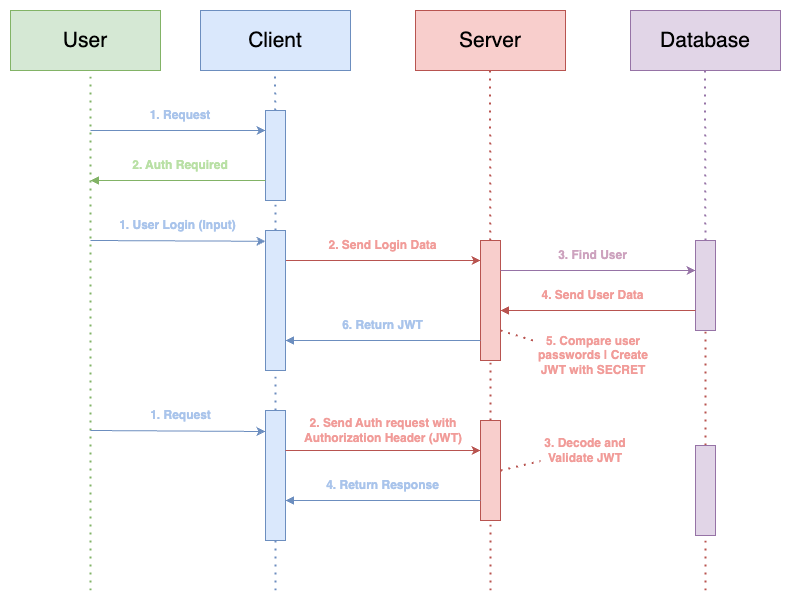

The diagram above was exported from draw.io. Its source (the exported page's mxGraphModel, read from the mxfile embedded in the PNG):
<mxGraphModel dx="1304" dy="870" grid="1" gridSize="10" guides="1" tooltips="1" connect="1" arrows="1" fold="1" page="1" pageScale="1" pageWidth="850" pageHeight="1100" math="0" shadow="0">
  <root>
    <mxCell id="0" />
    <mxCell id="1" parent="0" />
    <mxCell id="NGjQq1jtdViuqMemrlb5-1" value="&lt;font style=&quot;font-size: 21px;&quot;&gt;User&lt;/font&gt;" style="rounded=0;whiteSpace=wrap;html=1;fillColor=#d5e8d4;strokeColor=#82b366;" vertex="1" parent="1">
      <mxGeometry x="20" y="130" width="150" height="60" as="geometry" />
    </mxCell>
    <mxCell id="NGjQq1jtdViuqMemrlb5-2" value="&lt;font style=&quot;font-size: 21px;&quot;&gt;Client&lt;/font&gt;" style="rounded=0;whiteSpace=wrap;html=1;fillColor=#dae8fc;strokeColor=#6c8ebf;" vertex="1" parent="1">
      <mxGeometry x="210" y="130" width="150" height="60" as="geometry" />
    </mxCell>
    <mxCell id="NGjQq1jtdViuqMemrlb5-3" value="&lt;font style=&quot;font-size: 21px;&quot;&gt;Server&lt;/font&gt;" style="rounded=0;whiteSpace=wrap;html=1;fillColor=#f8cecc;strokeColor=#b85450;" vertex="1" parent="1">
      <mxGeometry x="425" y="130" width="150" height="60" as="geometry" />
    </mxCell>
    <mxCell id="NGjQq1jtdViuqMemrlb5-4" value="&lt;font style=&quot;font-size: 21px;&quot;&gt;Database&lt;/font&gt;" style="rounded=0;whiteSpace=wrap;html=1;fillColor=#e1d5e7;strokeColor=#9673a6;" vertex="1" parent="1">
      <mxGeometry x="640" y="130" width="150" height="60" as="geometry" />
    </mxCell>
    <mxCell id="NGjQq1jtdViuqMemrlb5-5" value="" style="endArrow=none;dashed=1;html=1;dashPattern=1 3;strokeWidth=2;rounded=0;fillColor=#d5e8d4;strokeColor=#82b366;" edge="1" parent="1">
      <mxGeometry width="50" height="50" relative="1" as="geometry">
        <mxPoint x="100" y="710" as="sourcePoint" />
        <mxPoint x="100" y="190" as="targetPoint" />
      </mxGeometry>
    </mxCell>
    <mxCell id="NGjQq1jtdViuqMemrlb5-6" value="" style="endArrow=none;dashed=1;html=1;dashPattern=1 3;strokeWidth=2;rounded=0;fillColor=#dae8fc;strokeColor=#6c8ebf;" edge="1" parent="1" source="NGjQq1jtdViuqMemrlb5-9">
      <mxGeometry width="50" height="50" relative="1" as="geometry">
        <mxPoint x="284.5" y="620" as="sourcePoint" />
        <mxPoint x="284.5" y="190" as="targetPoint" />
      </mxGeometry>
    </mxCell>
    <mxCell id="NGjQq1jtdViuqMemrlb5-7" value="" style="endArrow=none;dashed=1;html=1;dashPattern=1 3;strokeWidth=2;rounded=0;fillColor=#f8cecc;strokeColor=#b85450;" edge="1" parent="1" source="NGjQq1jtdViuqMemrlb5-15">
      <mxGeometry width="50" height="50" relative="1" as="geometry">
        <mxPoint x="499.5" y="620" as="sourcePoint" />
        <mxPoint x="499.5" y="190" as="targetPoint" />
      </mxGeometry>
    </mxCell>
    <mxCell id="NGjQq1jtdViuqMemrlb5-8" value="" style="endArrow=none;dashed=1;html=1;dashPattern=1 3;strokeWidth=2;rounded=0;fillColor=#e1d5e7;strokeColor=#9673a6;" edge="1" parent="1" source="NGjQq1jtdViuqMemrlb5-19">
      <mxGeometry width="50" height="50" relative="1" as="geometry">
        <mxPoint x="714.5" y="620" as="sourcePoint" />
        <mxPoint x="714.5" y="190" as="targetPoint" />
      </mxGeometry>
    </mxCell>
    <mxCell id="NGjQq1jtdViuqMemrlb5-10" value="" style="endArrow=none;dashed=1;html=1;dashPattern=1 3;strokeWidth=2;rounded=0;fillColor=#dae8fc;strokeColor=#6c8ebf;" edge="1" parent="1" source="NGjQq1jtdViuqMemrlb5-30" target="NGjQq1jtdViuqMemrlb5-9">
      <mxGeometry width="50" height="50" relative="1" as="geometry">
        <mxPoint x="284.5" y="620" as="sourcePoint" />
        <mxPoint x="284.5" y="190" as="targetPoint" />
      </mxGeometry>
    </mxCell>
    <mxCell id="NGjQq1jtdViuqMemrlb5-9" value="" style="rounded=0;whiteSpace=wrap;html=1;fillColor=#dae8fc;strokeColor=#6c8ebf;" vertex="1" parent="1">
      <mxGeometry x="275" y="230" width="20" height="90" as="geometry" />
    </mxCell>
    <mxCell id="NGjQq1jtdViuqMemrlb5-11" value="" style="endArrow=classic;html=1;rounded=0;fillColor=#dae8fc;strokeColor=#6c8ebf;" edge="1" parent="1">
      <mxGeometry width="50" height="50" relative="1" as="geometry">
        <mxPoint x="100" y="250" as="sourcePoint" />
        <mxPoint x="275" y="250" as="targetPoint" />
      </mxGeometry>
    </mxCell>
    <mxCell id="NGjQq1jtdViuqMemrlb5-12" value="" style="endArrow=none;html=1;rounded=0;startArrow=block;startFill=1;endFill=0;fillColor=#d5e8d4;strokeColor=#82b366;" edge="1" parent="1">
      <mxGeometry width="50" height="50" relative="1" as="geometry">
        <mxPoint x="100" y="300" as="sourcePoint" />
        <mxPoint x="275" y="300" as="targetPoint" />
      </mxGeometry>
    </mxCell>
    <mxCell id="NGjQq1jtdViuqMemrlb5-13" value="&lt;font color=&quot;#a9c4eb&quot;&gt;&lt;b&gt;1. Request&lt;/b&gt;&lt;/font&gt;" style="text;strokeColor=none;align=center;fillColor=none;html=1;verticalAlign=middle;whiteSpace=wrap;rounded=0;" vertex="1" parent="1">
      <mxGeometry x="120" y="220" width="140" height="30" as="geometry" />
    </mxCell>
    <mxCell id="NGjQq1jtdViuqMemrlb5-14" value="&lt;b style=&quot;&quot;&gt;&lt;font color=&quot;#b9e0a5&quot;&gt;2. Auth Required&lt;/font&gt;&lt;/b&gt;" style="text;strokeColor=none;align=center;fillColor=none;html=1;verticalAlign=middle;whiteSpace=wrap;rounded=0;" vertex="1" parent="1">
      <mxGeometry x="120" y="270" width="140" height="30" as="geometry" />
    </mxCell>
    <mxCell id="NGjQq1jtdViuqMemrlb5-16" value="" style="endArrow=none;dashed=1;html=1;dashPattern=1 3;strokeWidth=2;rounded=0;fillColor=#f8cecc;strokeColor=#b85450;" edge="1" parent="1" source="NGjQq1jtdViuqMemrlb5-47" target="NGjQq1jtdViuqMemrlb5-15">
      <mxGeometry width="50" height="50" relative="1" as="geometry">
        <mxPoint x="500" y="710" as="sourcePoint" />
        <mxPoint x="499.5" y="190" as="targetPoint" />
      </mxGeometry>
    </mxCell>
    <mxCell id="NGjQq1jtdViuqMemrlb5-15" value="" style="rounded=0;whiteSpace=wrap;html=1;fillColor=#f8cecc;strokeColor=#b85450;" vertex="1" parent="1">
      <mxGeometry x="490" y="360" width="20" height="120" as="geometry" />
    </mxCell>
    <mxCell id="NGjQq1jtdViuqMemrlb5-18" value="" style="endArrow=classic;html=1;rounded=0;fillColor=#dae8fc;strokeColor=#6c8ebf;entryX=0;entryY=0.077;entryDx=0;entryDy=0;entryPerimeter=0;" edge="1" parent="1" target="NGjQq1jtdViuqMemrlb5-30">
      <mxGeometry width="50" height="50" relative="1" as="geometry">
        <mxPoint x="100" y="360" as="sourcePoint" />
        <mxPoint x="270" y="360" as="targetPoint" />
      </mxGeometry>
    </mxCell>
    <mxCell id="NGjQq1jtdViuqMemrlb5-20" value="" style="endArrow=none;dashed=1;html=1;dashPattern=1 3;strokeWidth=2;rounded=0;fillColor=#f8cecc;strokeColor=#b85450;" edge="1" parent="1" source="NGjQq1jtdViuqMemrlb5-56" target="NGjQq1jtdViuqMemrlb5-19">
      <mxGeometry width="50" height="50" relative="1" as="geometry">
        <mxPoint x="715" y="710" as="sourcePoint" />
        <mxPoint x="714.5" y="190" as="targetPoint" />
      </mxGeometry>
    </mxCell>
    <mxCell id="NGjQq1jtdViuqMemrlb5-19" value="" style="rounded=0;whiteSpace=wrap;html=1;fillColor=#e1d5e7;strokeColor=#9673a6;" vertex="1" parent="1">
      <mxGeometry x="705" y="360" width="20" height="90" as="geometry" />
    </mxCell>
    <mxCell id="NGjQq1jtdViuqMemrlb5-24" value="" style="endArrow=classic;html=1;rounded=0;fillColor=#f8cecc;strokeColor=#b85450;" edge="1" parent="1">
      <mxGeometry width="50" height="50" relative="1" as="geometry">
        <mxPoint x="295" y="380" as="sourcePoint" />
        <mxPoint x="490" y="380" as="targetPoint" />
      </mxGeometry>
    </mxCell>
    <mxCell id="NGjQq1jtdViuqMemrlb5-27" value="&lt;b style=&quot;&quot;&gt;&lt;font color=&quot;#a9c4eb&quot;&gt;1. User Login (Input)&lt;/font&gt;&lt;/b&gt;" style="text;strokeColor=none;align=center;fillColor=none;html=1;verticalAlign=middle;whiteSpace=wrap;rounded=0;" vertex="1" parent="1">
      <mxGeometry x="115" y="330" width="145" height="30" as="geometry" />
    </mxCell>
    <mxCell id="NGjQq1jtdViuqMemrlb5-31" value="" style="endArrow=none;dashed=1;html=1;dashPattern=1 3;strokeWidth=2;rounded=0;fillColor=#dae8fc;strokeColor=#6c8ebf;" edge="1" parent="1" source="NGjQq1jtdViuqMemrlb5-42" target="NGjQq1jtdViuqMemrlb5-30">
      <mxGeometry width="50" height="50" relative="1" as="geometry">
        <mxPoint x="285" y="710" as="sourcePoint" />
        <mxPoint x="285" y="320" as="targetPoint" />
      </mxGeometry>
    </mxCell>
    <mxCell id="NGjQq1jtdViuqMemrlb5-30" value="" style="rounded=0;whiteSpace=wrap;html=1;fillColor=#dae8fc;strokeColor=#6c8ebf;" vertex="1" parent="1">
      <mxGeometry x="275" y="350" width="20" height="140" as="geometry" />
    </mxCell>
    <mxCell id="NGjQq1jtdViuqMemrlb5-32" value="&lt;b style=&quot;&quot;&gt;&lt;font color=&quot;#f19c99&quot;&gt;2. Send Login Data&lt;/font&gt;&lt;/b&gt;" style="text;strokeColor=none;align=center;fillColor=none;html=1;verticalAlign=middle;whiteSpace=wrap;rounded=0;" vertex="1" parent="1">
      <mxGeometry x="320" y="350" width="145" height="30" as="geometry" />
    </mxCell>
    <mxCell id="NGjQq1jtdViuqMemrlb5-33" value="" style="endArrow=classic;html=1;rounded=0;fillColor=#e1d5e7;strokeColor=#9673a6;" edge="1" parent="1">
      <mxGeometry width="50" height="50" relative="1" as="geometry">
        <mxPoint x="510" y="390" as="sourcePoint" />
        <mxPoint x="705" y="390" as="targetPoint" />
      </mxGeometry>
    </mxCell>
    <mxCell id="NGjQq1jtdViuqMemrlb5-34" value="&lt;b style=&quot;&quot;&gt;&lt;font color=&quot;#cda2be&quot;&gt;3. Find User&lt;/font&gt;&lt;/b&gt;" style="text;strokeColor=none;align=center;fillColor=none;html=1;verticalAlign=middle;whiteSpace=wrap;rounded=0;" vertex="1" parent="1">
      <mxGeometry x="530" y="360" width="145" height="30" as="geometry" />
    </mxCell>
    <mxCell id="NGjQq1jtdViuqMemrlb5-35" value="" style="endArrow=none;html=1;rounded=0;fillColor=#f8cecc;strokeColor=#b85450;startArrow=block;startFill=1;endFill=0;" edge="1" parent="1">
      <mxGeometry width="50" height="50" relative="1" as="geometry">
        <mxPoint x="510" y="430" as="sourcePoint" />
        <mxPoint x="705" y="430" as="targetPoint" />
      </mxGeometry>
    </mxCell>
    <mxCell id="NGjQq1jtdViuqMemrlb5-36" value="&lt;b style=&quot;&quot;&gt;&lt;font color=&quot;#f19c99&quot;&gt;4. Send User Data&lt;/font&gt;&lt;/b&gt;" style="text;strokeColor=none;align=center;fillColor=none;html=1;verticalAlign=middle;whiteSpace=wrap;rounded=0;" vertex="1" parent="1">
      <mxGeometry x="530" y="400" width="145" height="30" as="geometry" />
    </mxCell>
    <mxCell id="NGjQq1jtdViuqMemrlb5-37" value="" style="endArrow=none;html=1;rounded=0;fillColor=#dae8fc;strokeColor=#6c8ebf;startArrow=block;startFill=1;endFill=0;" edge="1" parent="1">
      <mxGeometry width="50" height="50" relative="1" as="geometry">
        <mxPoint x="295" y="460" as="sourcePoint" />
        <mxPoint x="490" y="460" as="targetPoint" />
      </mxGeometry>
    </mxCell>
    <mxCell id="NGjQq1jtdViuqMemrlb5-39" value="" style="endArrow=none;dashed=1;html=1;dashPattern=1 3;strokeWidth=2;rounded=0;fillColor=#f8cecc;strokeColor=#b85450;startArrow=none;startFill=0;exitX=1;exitY=0.75;exitDx=0;exitDy=0;entryX=0;entryY=0;entryDx=0;entryDy=0;" edge="1" parent="1" source="NGjQq1jtdViuqMemrlb5-15" target="NGjQq1jtdViuqMemrlb5-40">
      <mxGeometry width="50" height="50" relative="1" as="geometry">
        <mxPoint x="515" y="450" as="sourcePoint" />
        <mxPoint x="555" y="470" as="targetPoint" />
      </mxGeometry>
    </mxCell>
    <mxCell id="NGjQq1jtdViuqMemrlb5-40" value="&lt;b style=&quot;&quot;&gt;&lt;font color=&quot;#f19c99&quot;&gt;5. Compare user passwords | Create JWT with SECRET&lt;/font&gt;&lt;/b&gt;" style="text;strokeColor=none;align=center;fillColor=none;html=1;verticalAlign=middle;whiteSpace=wrap;rounded=0;" vertex="1" parent="1">
      <mxGeometry x="542.5" y="460" width="120" height="30" as="geometry" />
    </mxCell>
    <mxCell id="NGjQq1jtdViuqMemrlb5-41" value="&lt;b style=&quot;&quot;&gt;&lt;font color=&quot;#a9c4eb&quot;&gt;6. Return JWT&lt;/font&gt;&lt;/b&gt;" style="text;strokeColor=none;align=center;fillColor=none;html=1;verticalAlign=middle;whiteSpace=wrap;rounded=0;" vertex="1" parent="1">
      <mxGeometry x="320" y="430" width="145" height="30" as="geometry" />
    </mxCell>
    <mxCell id="NGjQq1jtdViuqMemrlb5-43" value="" style="endArrow=none;dashed=1;html=1;dashPattern=1 3;strokeWidth=2;rounded=0;fillColor=#dae8fc;strokeColor=#6c8ebf;" edge="1" parent="1" target="NGjQq1jtdViuqMemrlb5-42">
      <mxGeometry width="50" height="50" relative="1" as="geometry">
        <mxPoint x="285" y="710" as="sourcePoint" />
        <mxPoint x="285" y="490" as="targetPoint" />
      </mxGeometry>
    </mxCell>
    <mxCell id="NGjQq1jtdViuqMemrlb5-42" value="" style="rounded=0;whiteSpace=wrap;html=1;fillColor=#dae8fc;strokeColor=#6c8ebf;" vertex="1" parent="1">
      <mxGeometry x="275" y="530" width="20" height="130" as="geometry" />
    </mxCell>
    <mxCell id="NGjQq1jtdViuqMemrlb5-45" value="" style="endArrow=classic;html=1;rounded=0;fillColor=#dae8fc;strokeColor=#6c8ebf;entryX=0;entryY=0.077;entryDx=0;entryDy=0;entryPerimeter=0;" edge="1" parent="1">
      <mxGeometry width="50" height="50" relative="1" as="geometry">
        <mxPoint x="100" y="550" as="sourcePoint" />
        <mxPoint x="275" y="551" as="targetPoint" />
      </mxGeometry>
    </mxCell>
    <mxCell id="NGjQq1jtdViuqMemrlb5-46" value="&lt;b style=&quot;&quot;&gt;&lt;font color=&quot;#a9c4eb&quot;&gt;1. Request&lt;/font&gt;&lt;/b&gt;" style="text;strokeColor=none;align=center;fillColor=none;html=1;verticalAlign=middle;whiteSpace=wrap;rounded=0;" vertex="1" parent="1">
      <mxGeometry x="117.5" y="520" width="145" height="30" as="geometry" />
    </mxCell>
    <mxCell id="NGjQq1jtdViuqMemrlb5-48" value="" style="endArrow=none;dashed=1;html=1;dashPattern=1 3;strokeWidth=2;rounded=0;fillColor=#f8cecc;strokeColor=#b85450;" edge="1" parent="1" target="NGjQq1jtdViuqMemrlb5-47">
      <mxGeometry width="50" height="50" relative="1" as="geometry">
        <mxPoint x="500" y="710" as="sourcePoint" />
        <mxPoint x="500" y="480" as="targetPoint" />
      </mxGeometry>
    </mxCell>
    <mxCell id="NGjQq1jtdViuqMemrlb5-47" value="" style="rounded=0;whiteSpace=wrap;html=1;fillColor=#f8cecc;strokeColor=#b85450;" vertex="1" parent="1">
      <mxGeometry x="490" y="540" width="20" height="100" as="geometry" />
    </mxCell>
    <mxCell id="NGjQq1jtdViuqMemrlb5-49" value="" style="endArrow=classic;html=1;rounded=0;fillColor=#f8cecc;strokeColor=#b85450;" edge="1" parent="1">
      <mxGeometry width="50" height="50" relative="1" as="geometry">
        <mxPoint x="295" y="570" as="sourcePoint" />
        <mxPoint x="490" y="570" as="targetPoint" />
      </mxGeometry>
    </mxCell>
    <mxCell id="NGjQq1jtdViuqMemrlb5-50" value="&lt;b style=&quot;&quot;&gt;&lt;font color=&quot;#f19c99&quot;&gt;2. Send Auth request with Authorization Header (JWT)&lt;/font&gt;&lt;/b&gt;" style="text;strokeColor=none;align=center;fillColor=none;html=1;verticalAlign=middle;whiteSpace=wrap;rounded=0;" vertex="1" parent="1">
      <mxGeometry x="307.5" y="535" width="170" height="30" as="geometry" />
    </mxCell>
    <mxCell id="NGjQq1jtdViuqMemrlb5-52" value="&lt;b style=&quot;&quot;&gt;&lt;font color=&quot;#f19c99&quot;&gt;3. Decode and Validate JWT&lt;/font&gt;&lt;/b&gt;" style="text;strokeColor=none;align=center;fillColor=none;html=1;verticalAlign=middle;whiteSpace=wrap;rounded=0;" vertex="1" parent="1">
      <mxGeometry x="550" y="555" width="90" height="30" as="geometry" />
    </mxCell>
    <mxCell id="NGjQq1jtdViuqMemrlb5-54" value="" style="endArrow=none;dashed=1;html=1;dashPattern=1 3;strokeWidth=2;rounded=0;fillColor=#f8cecc;strokeColor=#b85450;startArrow=none;startFill=0;" edge="1" parent="1" target="NGjQq1jtdViuqMemrlb5-52">
      <mxGeometry width="50" height="50" relative="1" as="geometry">
        <mxPoint x="510" y="590" as="sourcePoint" />
        <mxPoint x="570" y="580" as="targetPoint" />
        <Array as="points" />
      </mxGeometry>
    </mxCell>
    <mxCell id="NGjQq1jtdViuqMemrlb5-57" value="" style="endArrow=none;dashed=1;html=1;dashPattern=1 3;strokeWidth=2;rounded=0;fillColor=#f8cecc;strokeColor=#b85450;" edge="1" parent="1" target="NGjQq1jtdViuqMemrlb5-56">
      <mxGeometry width="50" height="50" relative="1" as="geometry">
        <mxPoint x="715" y="710" as="sourcePoint" />
        <mxPoint x="715" y="450" as="targetPoint" />
      </mxGeometry>
    </mxCell>
    <mxCell id="NGjQq1jtdViuqMemrlb5-56" value="" style="rounded=0;whiteSpace=wrap;html=1;fillColor=#e1d5e7;strokeColor=#9673a6;" vertex="1" parent="1">
      <mxGeometry x="705" y="565" width="20" height="90" as="geometry" />
    </mxCell>
    <mxCell id="NGjQq1jtdViuqMemrlb5-62" value="" style="endArrow=none;html=1;rounded=0;fillColor=#dae8fc;strokeColor=#6c8ebf;startArrow=block;startFill=1;endFill=0;" edge="1" parent="1">
      <mxGeometry width="50" height="50" relative="1" as="geometry">
        <mxPoint x="295" y="620" as="sourcePoint" />
        <mxPoint x="490" y="620" as="targetPoint" />
      </mxGeometry>
    </mxCell>
    <mxCell id="NGjQq1jtdViuqMemrlb5-63" value="&lt;b style=&quot;&quot;&gt;&lt;font color=&quot;#a9c4eb&quot;&gt;4. Return Response&lt;/font&gt;&lt;/b&gt;" style="text;strokeColor=none;align=center;fillColor=none;html=1;verticalAlign=middle;whiteSpace=wrap;rounded=0;" vertex="1" parent="1">
      <mxGeometry x="320" y="590" width="145" height="30" as="geometry" />
    </mxCell>
  </root>
</mxGraphModel>